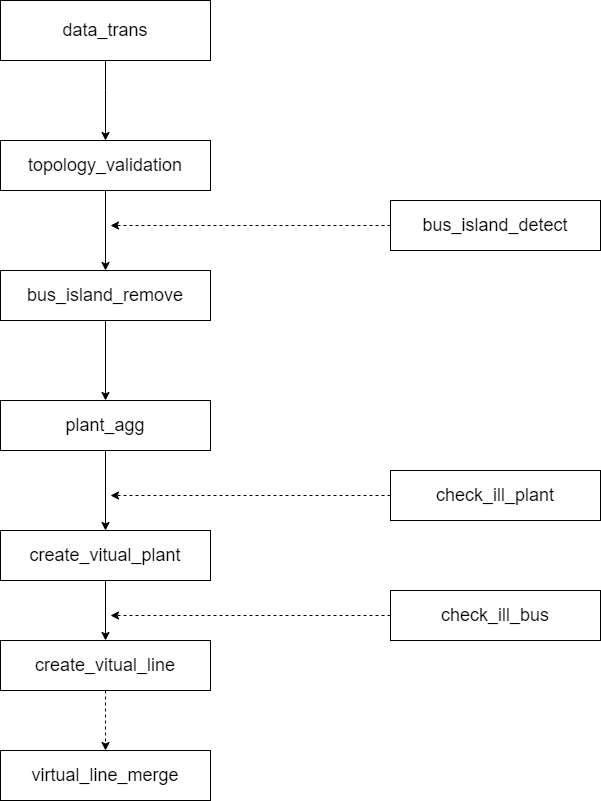

The diagram above was exported from draw.io. Its source (the exported page's mxGraphModel, read from the mxfile embedded in the PNG):
<mxGraphModel dx="2062" dy="1154" grid="1" gridSize="10" guides="1" tooltips="1" connect="1" arrows="1" fold="1" page="1" pageScale="1" pageWidth="850" pageHeight="1100" math="0" shadow="0">
  <root>
    <mxCell id="0" />
    <mxCell id="1" parent="0" />
    <mxCell id="0G48xMNRttPH70j4ktNp-3" style="edgeStyle=orthogonalEdgeStyle;rounded=0;orthogonalLoop=1;jettySize=auto;html=1;exitX=0.5;exitY=1;exitDx=0;exitDy=0;entryX=0.5;entryY=0;entryDx=0;entryDy=0;" edge="1" parent="1" source="0G48xMNRttPH70j4ktNp-1" target="0G48xMNRttPH70j4ktNp-2">
      <mxGeometry relative="1" as="geometry">
        <Array as="points">
          <mxPoint x="475" y="340" />
          <mxPoint x="475" y="340" />
        </Array>
      </mxGeometry>
    </mxCell>
    <mxCell id="0G48xMNRttPH70j4ktNp-1" value="&lt;font style=&quot;font-size: 18px&quot;&gt;data_trans&lt;/font&gt;" style="rounded=0;whiteSpace=wrap;html=1;" vertex="1" parent="1">
      <mxGeometry x="370" y="250" width="210" height="60" as="geometry" />
    </mxCell>
    <mxCell id="0G48xMNRttPH70j4ktNp-5" style="edgeStyle=orthogonalEdgeStyle;rounded=0;orthogonalLoop=1;jettySize=auto;html=1;exitX=0.5;exitY=1;exitDx=0;exitDy=0;" edge="1" parent="1" source="0G48xMNRttPH70j4ktNp-2" target="0G48xMNRttPH70j4ktNp-4">
      <mxGeometry relative="1" as="geometry" />
    </mxCell>
    <mxCell id="0G48xMNRttPH70j4ktNp-2" value="&lt;font style=&quot;font-size: 18px&quot;&gt;topology_validation&lt;/font&gt;" style="rounded=0;whiteSpace=wrap;html=1;" vertex="1" parent="1">
      <mxGeometry x="370" y="390" width="210" height="50" as="geometry" />
    </mxCell>
    <mxCell id="0G48xMNRttPH70j4ktNp-10" style="edgeStyle=orthogonalEdgeStyle;rounded=0;orthogonalLoop=1;jettySize=auto;html=1;exitX=0.5;exitY=1;exitDx=0;exitDy=0;" edge="1" parent="1" source="0G48xMNRttPH70j4ktNp-4" target="0G48xMNRttPH70j4ktNp-9">
      <mxGeometry relative="1" as="geometry" />
    </mxCell>
    <mxCell id="0G48xMNRttPH70j4ktNp-4" value="&lt;font style=&quot;font-size: 18px&quot;&gt;bus_island_remove&lt;/font&gt;" style="rounded=0;whiteSpace=wrap;html=1;" vertex="1" parent="1">
      <mxGeometry x="370" y="520" width="210" height="50" as="geometry" />
    </mxCell>
    <mxCell id="0G48xMNRttPH70j4ktNp-7" style="edgeStyle=orthogonalEdgeStyle;rounded=0;orthogonalLoop=1;jettySize=auto;html=1;exitX=0;exitY=0.5;exitDx=0;exitDy=0;dashed=1;" edge="1" parent="1" source="0G48xMNRttPH70j4ktNp-6">
      <mxGeometry relative="1" as="geometry">
        <mxPoint x="480" y="475" as="targetPoint" />
      </mxGeometry>
    </mxCell>
    <mxCell id="0G48xMNRttPH70j4ktNp-6" value="&lt;font style=&quot;font-size: 18px&quot;&gt;bus_island_detect&lt;/font&gt;" style="rounded=0;whiteSpace=wrap;html=1;" vertex="1" parent="1">
      <mxGeometry x="760" y="450" width="210" height="50" as="geometry" />
    </mxCell>
    <mxCell id="0G48xMNRttPH70j4ktNp-14" style="edgeStyle=orthogonalEdgeStyle;rounded=0;orthogonalLoop=1;jettySize=auto;html=1;exitX=0.5;exitY=1;exitDx=0;exitDy=0;" edge="1" parent="1" source="0G48xMNRttPH70j4ktNp-9" target="0G48xMNRttPH70j4ktNp-12">
      <mxGeometry relative="1" as="geometry" />
    </mxCell>
    <mxCell id="0G48xMNRttPH70j4ktNp-9" value="&lt;font style=&quot;font-size: 18px&quot;&gt;plant_agg&lt;/font&gt;" style="rounded=0;whiteSpace=wrap;html=1;" vertex="1" parent="1">
      <mxGeometry x="370" y="650" width="210" height="50" as="geometry" />
    </mxCell>
    <mxCell id="0G48xMNRttPH70j4ktNp-15" style="edgeStyle=orthogonalEdgeStyle;rounded=0;orthogonalLoop=1;jettySize=auto;html=1;exitX=0.5;exitY=1;exitDx=0;exitDy=0;" edge="1" parent="1" source="0G48xMNRttPH70j4ktNp-12" target="0G48xMNRttPH70j4ktNp-13">
      <mxGeometry relative="1" as="geometry" />
    </mxCell>
    <mxCell id="0G48xMNRttPH70j4ktNp-12" value="&lt;font style=&quot;font-size: 18px&quot;&gt;create_vitual_plant&lt;/font&gt;" style="rounded=0;whiteSpace=wrap;html=1;" vertex="1" parent="1">
      <mxGeometry x="370" y="780" width="210" height="50" as="geometry" />
    </mxCell>
    <mxCell id="0G48xMNRttPH70j4ktNp-18" style="edgeStyle=orthogonalEdgeStyle;rounded=0;orthogonalLoop=1;jettySize=auto;html=1;exitX=0.5;exitY=1;exitDx=0;exitDy=0;dashed=1;" edge="1" parent="1" source="0G48xMNRttPH70j4ktNp-13" target="0G48xMNRttPH70j4ktNp-17">
      <mxGeometry relative="1" as="geometry" />
    </mxCell>
    <mxCell id="0G48xMNRttPH70j4ktNp-13" value="&lt;font style=&quot;font-size: 18px&quot;&gt;create_vitual_line&lt;/font&gt;" style="rounded=0;whiteSpace=wrap;html=1;" vertex="1" parent="1">
      <mxGeometry x="370" y="890" width="210" height="50" as="geometry" />
    </mxCell>
    <mxCell id="0G48xMNRttPH70j4ktNp-20" style="edgeStyle=orthogonalEdgeStyle;rounded=0;orthogonalLoop=1;jettySize=auto;html=1;exitX=0;exitY=0.5;exitDx=0;exitDy=0;dashed=1;" edge="1" parent="1" source="0G48xMNRttPH70j4ktNp-16">
      <mxGeometry relative="1" as="geometry">
        <mxPoint x="480" y="745" as="targetPoint" />
      </mxGeometry>
    </mxCell>
    <mxCell id="0G48xMNRttPH70j4ktNp-16" value="&lt;font style=&quot;font-size: 18px&quot;&gt;check_ill_plant&lt;/font&gt;" style="rounded=0;whiteSpace=wrap;html=1;" vertex="1" parent="1">
      <mxGeometry x="760" y="720" width="210" height="50" as="geometry" />
    </mxCell>
    <mxCell id="0G48xMNRttPH70j4ktNp-17" value="&lt;font style=&quot;font-size: 18px&quot;&gt;virtual_line_merge&lt;/font&gt;" style="rounded=0;whiteSpace=wrap;html=1;" vertex="1" parent="1">
      <mxGeometry x="370" y="1000" width="210" height="50" as="geometry" />
    </mxCell>
    <mxCell id="0G48xMNRttPH70j4ktNp-21" style="edgeStyle=orthogonalEdgeStyle;rounded=0;orthogonalLoop=1;jettySize=auto;html=1;exitX=0;exitY=0.5;exitDx=0;exitDy=0;dashed=1;" edge="1" parent="1" source="0G48xMNRttPH70j4ktNp-19">
      <mxGeometry relative="1" as="geometry">
        <mxPoint x="480" y="865" as="targetPoint" />
      </mxGeometry>
    </mxCell>
    <mxCell id="0G48xMNRttPH70j4ktNp-19" value="&lt;font style=&quot;font-size: 18px&quot;&gt;check_ill_bus&lt;/font&gt;" style="rounded=0;whiteSpace=wrap;html=1;" vertex="1" parent="1">
      <mxGeometry x="760" y="840" width="210" height="50" as="geometry" />
    </mxCell>
  </root>
</mxGraphModel>